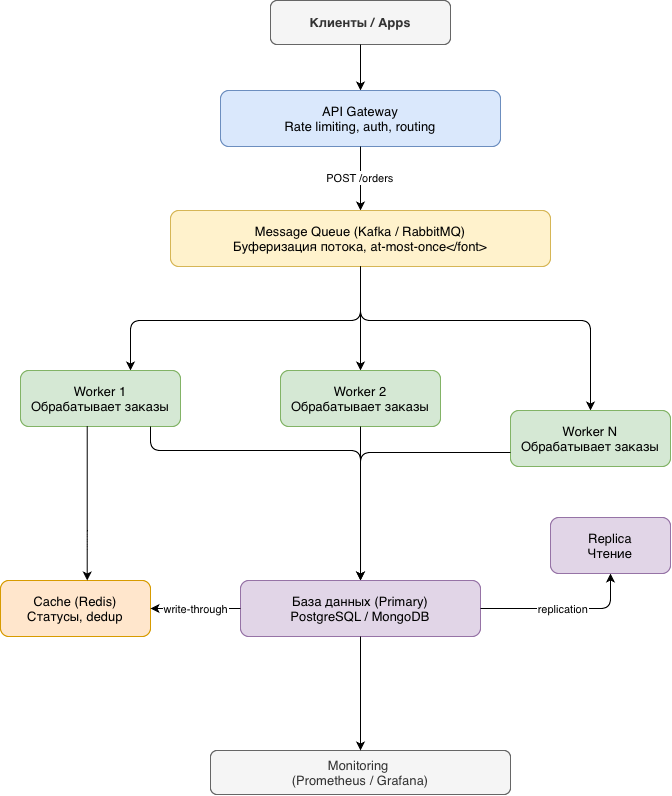

The diagram above was exported from draw.io. Its source (the exported page's mxGraphModel, read from the mxfile embedded in the PNG):
<mxGraphModel dx="1377" dy="889" grid="1" gridSize="10" guides="1" tooltips="1" connect="1" arrows="1" fold="1" page="1" pageScale="1" pageWidth="827" pageHeight="1169" math="0" shadow="0">
  <root>
    <mxCell id="0" />
    <mxCell id="1" parent="0" />
    <mxCell id="K454XlzO2SYgQW8Kxkkl-2" parent="1" style="rounded=1;whiteSpace=wrap;fillColor=#f5f5f5;strokeColor=#666666;fontColor=#333333;fontStyle=1;fontSize=13;" value="Клиенты / Apps" vertex="1">
      <mxGeometry height="44" width="180" x="280" y="40" as="geometry" />
    </mxCell>
    <mxCell id="K454XlzO2SYgQW8Kxkkl-3" edge="1" parent="1" source="K454XlzO2SYgQW8Kxkkl-2" style="edgeStyle=orthogonalEdgeStyle;" target="K454XlzO2SYgQW8Kxkkl-4" value="">
      <mxGeometry relative="1" as="geometry" />
    </mxCell>
    <mxCell id="K454XlzO2SYgQW8Kxkkl-4" parent="1" style="rounded=1;whiteSpace=wrap;fillColor=#dae8fc;strokeColor=#6c8ebf;fontSize=13;" value="API Gateway&#10;Rate limiting, auth, routing" vertex="1">
      <mxGeometry height="56" width="280" x="230" y="130" as="geometry" />
    </mxCell>
    <mxCell id="K454XlzO2SYgQW8Kxkkl-5" edge="1" parent="1" source="K454XlzO2SYgQW8Kxkkl-4" style="edgeStyle=orthogonalEdgeStyle;fontSize=11;" target="K454XlzO2SYgQW8Kxkkl-6" value="POST /orders">
      <mxGeometry relative="1" as="geometry" />
    </mxCell>
    <mxCell id="K454XlzO2SYgQW8Kxkkl-6" parent="1" style="rounded=1;whiteSpace=wrap;fillColor=#fff2cc;strokeColor=#d6b656;fontSize=13;" value="Message Queue (Kafka / RabbitMQ)&#10;Буферизация потока, at-most-once&lt;/font&gt;" vertex="1">
      <mxGeometry height="56" width="380" x="180" y="250" as="geometry" />
    </mxCell>
    <mxCell id="K454XlzO2SYgQW8Kxkkl-7" edge="1" parent="1" source="K454XlzO2SYgQW8Kxkkl-6" style="edgeStyle=orthogonalEdgeStyle;" target="K454XlzO2SYgQW8Kxkkl-10" value="">
      <mxGeometry relative="1" as="geometry">
        <Array as="points">
          <mxPoint x="370" y="360" />
          <mxPoint x="140" y="360" />
        </Array>
      </mxGeometry>
    </mxCell>
    <mxCell id="K454XlzO2SYgQW8Kxkkl-8" edge="1" parent="1" source="K454XlzO2SYgQW8Kxkkl-6" style="edgeStyle=orthogonalEdgeStyle;" target="K454XlzO2SYgQW8Kxkkl-11" value="">
      <mxGeometry relative="1" as="geometry" />
    </mxCell>
    <mxCell id="K454XlzO2SYgQW8Kxkkl-9" edge="1" parent="1" source="K454XlzO2SYgQW8Kxkkl-6" style="edgeStyle=orthogonalEdgeStyle;" target="K454XlzO2SYgQW8Kxkkl-12" value="">
      <mxGeometry relative="1" as="geometry">
        <Array as="points">
          <mxPoint x="370" y="360" />
          <mxPoint x="600" y="360" />
        </Array>
      </mxGeometry>
    </mxCell>
    <mxCell id="K454XlzO2SYgQW8Kxkkl-10" parent="1" style="rounded=1;whiteSpace=wrap;fillColor=#d5e8d4;strokeColor=#82b366;fontSize=13;" value="Worker 1&#10;Обрабатывает заказы" vertex="1">
      <mxGeometry height="56" width="160" x="30" y="410" as="geometry" />
    </mxCell>
    <mxCell id="K454XlzO2SYgQW8Kxkkl-11" parent="1" style="rounded=1;whiteSpace=wrap;fillColor=#d5e8d4;strokeColor=#82b366;fontSize=13;" value="Worker 2&#10;Обрабатывает заказы" vertex="1">
      <mxGeometry height="56" width="160" x="290" y="410" as="geometry" />
    </mxCell>
    <mxCell id="K454XlzO2SYgQW8Kxkkl-12" parent="1" style="rounded=1;whiteSpace=wrap;fillColor=#d5e8d4;strokeColor=#82b366;fontSize=13;" value="Worker N&#10;Обрабатывает заказы" vertex="1">
      <mxGeometry height="56" width="160" x="520" y="450" as="geometry" />
    </mxCell>
    <mxCell id="K454XlzO2SYgQW8Kxkkl-13" edge="1" parent="1" source="K454XlzO2SYgQW8Kxkkl-10" style="edgeStyle=orthogonalEdgeStyle;" target="K454XlzO2SYgQW8Kxkkl-16" value="">
      <mxGeometry relative="1" as="geometry">
        <Array as="points">
          <mxPoint x="160" y="490" />
          <mxPoint x="370" y="490" />
        </Array>
      </mxGeometry>
    </mxCell>
    <mxCell id="K454XlzO2SYgQW8Kxkkl-14" edge="1" parent="1" source="K454XlzO2SYgQW8Kxkkl-11" style="edgeStyle=orthogonalEdgeStyle;" target="K454XlzO2SYgQW8Kxkkl-16" value="">
      <mxGeometry relative="1" as="geometry" />
    </mxCell>
    <mxCell id="K454XlzO2SYgQW8Kxkkl-15" edge="1" parent="1" source="K454XlzO2SYgQW8Kxkkl-12" style="edgeStyle=orthogonalEdgeStyle;exitX=0;exitY=0.75;exitDx=0;exitDy=0;" value="">
      <mxGeometry relative="1" as="geometry">
        <mxPoint x="510" y="490" as="sourcePoint" />
        <mxPoint x="370.02857142857135" y="638.47" as="targetPoint" />
      </mxGeometry>
    </mxCell>
    <mxCell id="K454XlzO2SYgQW8Kxkkl-16" parent="1" style="rounded=1;whiteSpace=wrap;fillColor=#e1d5e7;strokeColor=#9673a6;fontSize=13;" value="База данных (Primary)&#10;PostgreSQL / MongoDB" vertex="1">
      <mxGeometry height="56" width="240" x="250" y="620" as="geometry" />
    </mxCell>
    <mxCell id="K454XlzO2SYgQW8Kxkkl-17" edge="1" parent="1" source="K454XlzO2SYgQW8Kxkkl-16" style="edgeStyle=orthogonalEdgeStyle;fontSize=11;" target="K454XlzO2SYgQW8Kxkkl-18" value="replication">
      <mxGeometry relative="1" as="geometry" />
    </mxCell>
    <mxCell id="K454XlzO2SYgQW8Kxkkl-18" parent="1" style="rounded=1;whiteSpace=wrap;fillColor=#e1d5e7;strokeColor=#9673a6;fontSize=13;" value="Replica&#10;Чтение" vertex="1">
      <mxGeometry height="56" width="120" x="560" y="557" as="geometry" />
    </mxCell>
    <mxCell id="K454XlzO2SYgQW8Kxkkl-19" parent="1" style="rounded=1;whiteSpace=wrap;fillColor=#ffe6cc;strokeColor=#d79b00;fontSize=13;" value="Cache (Redis)&#10;Статусы, dedup" vertex="1">
      <mxGeometry height="56" width="150" x="10" y="620" as="geometry" />
    </mxCell>
    <mxCell id="K454XlzO2SYgQW8Kxkkl-20" edge="1" parent="1" source="K454XlzO2SYgQW8Kxkkl-10" style="edgeStyle=orthogonalEdgeStyle;exitX=0.417;exitY=0.992;exitDx=0;exitDy=0;exitPerimeter=0;" target="K454XlzO2SYgQW8Kxkkl-19" value="">
      <mxGeometry relative="1" as="geometry">
        <Array as="points">
          <mxPoint x="97" y="580" />
          <mxPoint x="97" y="580" />
        </Array>
      </mxGeometry>
    </mxCell>
    <mxCell id="K454XlzO2SYgQW8Kxkkl-21" edge="1" parent="1" source="K454XlzO2SYgQW8Kxkkl-16" style="edgeStyle=orthogonalEdgeStyle;fontSize=11;" target="K454XlzO2SYgQW8Kxkkl-19" value="write-through">
      <mxGeometry relative="1" as="geometry" />
    </mxCell>
    <mxCell id="K454XlzO2SYgQW8Kxkkl-22" parent="1" style="rounded=1;whiteSpace=wrap;fillColor=#f5f5f5;strokeColor=#666666;fontColor=#333333;fontSize=13;fontStyle=0" value="Monitoring &#10;(Prometheus / Grafana)" vertex="1">
      <mxGeometry height="44" width="300" x="220" y="790" as="geometry" />
    </mxCell>
    <mxCell id="K454XlzO2SYgQW8Kxkkl-23" edge="1" parent="1" source="K454XlzO2SYgQW8Kxkkl-16" style="edgeStyle=orthogonalEdgeStyle;" target="K454XlzO2SYgQW8Kxkkl-22" value="">
      <mxGeometry relative="1" as="geometry" />
    </mxCell>
  </root>
</mxGraphModel>